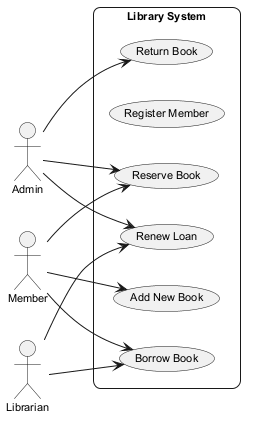

The diagram above was rendered by PlantUML. Its source (embedded in the PNG):
@startuml
skinparam backgroundColor #FFFFFF
skinparam roundCorner 15
skinparam defaultFontSize 11
left to right direction
actor "Admin" as Admin
actor "Member" as Member
actor "Librarian" as Librarian
rectangle "Library System" {
  usecase "Renew Loan" as UC_RenewLoan
  usecase "Register Member" as UC_RegisterMember
  usecase "Reserve Book" as UC_ReserveBook
  usecase "Add New Book" as UC_AddNewBook
  usecase "Return Book" as UC_ReturnBook
  usecase "Borrow Book" as UC_BorrowBook
}
Admin --> UC_ReturnBook
Admin --> UC_ReserveBook
Admin --> UC_RenewLoan
Member --> UC_BorrowBook
Member --> UC_AddNewBook
Member --> UC_ReserveBook
Librarian --> UC_BorrowBook
Librarian --> UC_RenewLoan
@enduml